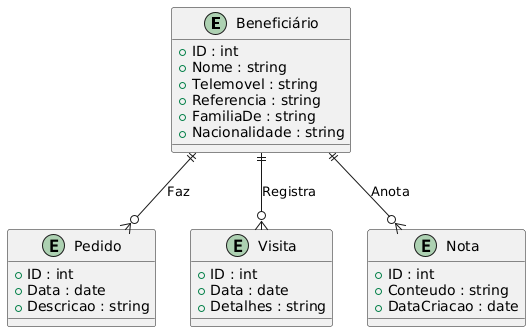

The diagram above was rendered by PlantUML. Its source (embedded in the PNG):
@startuml
entity "Beneficiário" as Beneficiario {
  + ID : int
  + Nome : string
  + Telemovel : string
  + Referencia : string
  + FamiliaDe : string
  + Nacionalidade : string
}

entity "Pedido" as Pedido {
  + ID : int
  + Data : date
  + Descricao : string
}

entity "Visita" as Visita {
  + ID : int
  + Data : date
  + Detalhes : string
}

entity "Nota" as Nota {
  + ID : int
  + Conteudo : string
  + DataCriacao : date
}

Beneficiario ||--o{ Pedido : "Faz"
Beneficiario ||--o{ Visita : "Registra"
Beneficiario ||--o{ Nota : "Anota"
@enduml